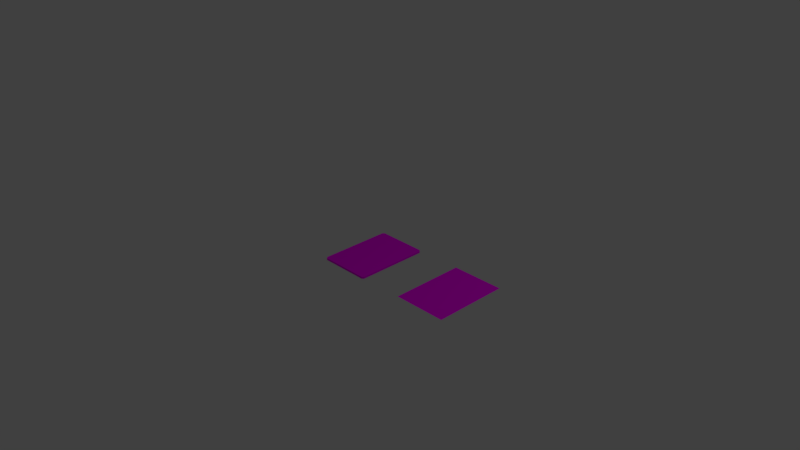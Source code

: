 # Source: cohlitcards_1.blend  (saved by Blender 2.77.0; exported with 4.5.12 LTS)
import bpy
from mathutils import Matrix  # noqa: F401  (used for matrix-valued properties, if any)

bpy.ops.wm.read_factory_settings(use_empty=True)
scene = bpy.context.scene
scene.name = 'Scene'

# ---- collections
col_collection_1 = bpy.data.collections.new('Collection 1'); scene.collection.children.link(col_collection_1)

# ---- images (referenced by path relative to the original .blend; pixels are not part of the script)
import os
ASSET_DIR = os.environ.get("B2B_ASSET_DIR", "")  # directory of the original .blend (textures are referenced by path, not embedded)
HERE = os.path.dirname(os.path.abspath(__file__))  # packed textures are extracted next to this script under _unpacked/

def load_image(name, relpath, width, height, colorspace="sRGB"):
    """Load a texture the original file referenced (path relative to the .blend, or extracted next to this script)."""
    p = next((c for c in (os.path.join(HERE, relpath), os.path.join(ASSET_DIR, relpath)) if relpath and os.path.exists(c)), "")
    if p:
        img = bpy.data.images.load(p, check_existing=True)
        img.name = name
    else:  # same state as the original file: an image datablock whose file is absent (Cycles renders it pink)
        img = bpy.data.images.new(name, width, height)
        img.source = "FILE"
        img.filepath = "//" + (relpath or name)
    img.colorspace_settings.name = colorspace
    return img
img_multicolor_blend_card_png = load_image('multicolor_blend_card.png', 'multicolor_blend_card.png', 1024, 1024, 'sRGB')
img_gcard_png = load_image('gcard.png', 'gcard.png', 1024, 1024, 'sRGB')

# ---- materials (node trees are filled in below, after node groups)
mat_multicolor_blend_card = bpy.data.materials.new('multicolor_blend_card')
mat_multicolor_blend_card.alpha_threshold = 0.0
mat_multicolor_blend_card.roughness = 0.5
mat_gcard = bpy.data.materials.new('gcard')
mat_gcard.alpha_threshold = 0.0
mat_gcard.roughness = 0.5

# ---- material node trees
mat_multicolor_blend_card.use_nodes = True; mat_multicolor_blend_card.node_tree.nodes.clear()
_N = mat_multicolor_blend_card.node_tree.nodes; _L = mat_multicolor_blend_card.node_tree.links
n0 = _N.new('ShaderNodeOutputMaterial'); n0.name = 'Material Output'; n0.location = (300, 300)
n1 = _N.new('ShaderNodeTexImage'); n1.name = 'Image Texture'; n1.location = (-100, 300)
n1.width = 140
n1.image = img_multicolor_blend_card_png
n2 = _N.new('ShaderNodeBsdfDiffuse'); n2.name = 'Diffuse BSDF'; n2.location = (100, 300)
_L.new(n1.outputs[0], n2.inputs[0])
_L.new(n2.outputs[0], n0.inputs[0])
n0.is_active_output = True
mat_gcard.use_nodes = True; mat_gcard.node_tree.nodes.clear()
_N = mat_gcard.node_tree.nodes; _L = mat_gcard.node_tree.links
n0 = _N.new('ShaderNodeOutputMaterial'); n0.name = 'Material Output'; n0.location = (433, 576)
n1 = _N.new('ShaderNodeTexImage'); n1.name = 'Image Texture'; n1.location = (58, 588)
n1.width = 140
n1.image = img_gcard_png
n2 = _N.new('ShaderNodeTexImage'); n2.name = 'Image Texture.001'; n2.location = (-46, 279)
n2.width = 140
n2.image = img_multicolor_blend_card_png
n3 = _N.new('ShaderNodeBump'); n3.name = 'Bump'; n3.location = (134, 231)
n3.inputs[1].default_value = 0.1
n3.inputs[2].default_value = 1.0
n4 = _N.new('ShaderNodeBsdfDiffuse'); n4.name = 'Diffuse BSDF'; n4.location = (297, 422)
_L.new(n1.outputs[0], n4.inputs[0])
_L.new(n4.outputs[0], n0.inputs[0])
_L.new(n2.outputs[0], n3.inputs[3])
_L.new(n3.outputs[0], n4.inputs[2])
n0.is_active_output = True

# ---- world
world_world = bpy.data.worlds.new('World'); scene.world = world_world
world_world.color = (0.05088, 0.05088, 0.05088)
world_world.use_sun_shadow = False
world_world.sun_shadow_jitter_overblur = 0.0
world_world.cycles.sampling_method = 'MANUAL'

# ---- cameras
cam_camera = bpy.data.cameras.new('Camera')
cam_camera.clip_end = 100.0
cam_camera.lens = 35.0
cam_camera.sensor_width = 32.0
cam_camera.sensor_height = 18.0
cam_camera.ortho_scale = 7.314
cam_camera.dof.focus_distance = 0.0

# ---- lights
light_lamp = bpy.data.lights.new('Lamp', 'POINT')
light_lamp.transmission_factor = 0.0
light_lamp.cutoff_distance = 30.0
light_lamp.energy = 100.0
light_lamp.shadow_buffer_clip_start = 1.001
light_lamp.shadow_soft_size = 0.1
light_lamp.shadow_maximum_resolution = 0.006
light_lamp.use_absolute_resolution = True

# ---- meshes
me_multicolor_blend_card = bpy.data.meshes.new('multicolor_blend_card')
me_multicolor_blend_card.from_pydata([(-0.3585, -0.5, 0.0), (0.3585, -0.5, 0.0), (-0.3585, 0.5, 0.0), (0.3585, 0.5, 0.0)], [], [(0, 1, 3, 2)])
_uv = me_multicolor_blend_card.uv_layers.new(name='UVMap')
_uv.uv.foreach_set('vector', [0.0, 0.0, 1.0, 0.0, 1.0, 1.0, 0.0, 1.0])
me_multicolor_blend_card.materials.append(mat_multicolor_blend_card)
me_multicolor_blend_card.use_remesh_preserve_volume = False
me_multicolor_blend_card.use_remesh_preserve_attributes = False
me_multicolor_blend_card.use_mirror_vertex_groups = False
me_multicolor_blend_card.update()
me_gcard = bpy.data.meshes.new('gcard')
me_gcard.from_pydata([(-0.3363, -0.5, 0.0), (-0.3585, -0.4778, 0.0), (0.3585, -0.4778, 0.0), (0.3363, -0.5, 0.0), (-0.3585, 0.4778, 0.0), (-0.3363, 0.5, 0.0), (0.3363, 0.5, 0.0), (0.3585, 0.4778, 0.0), (-0.3363, -0.5, -0.02713), (-0.3585, -0.4778, -0.02713), (0.3585, -0.4778, -0.02713), (0.3363, -0.5, -0.02713), (-0.3585, 0.4778, -0.02713), (-0.3363, 0.5, -0.02713), (0.3363, 0.5, -0.02713), (0.3585, 0.4778, -0.02713)], [], [(1, 4, 5, 6, 7, 2, 3, 0), (9, 8, 11, 10, 15, 14, 13, 12), (6, 5, 13, 14), (2, 7, 15, 10), (0, 3, 11, 8), (4, 1, 9, 12), (5, 4, 12, 13), (7, 6, 14, 15), (3, 2, 10, 11), (1, 0, 8, 9)])
_uv = me_gcard.uv_layers.new(name='UVMap')
_uv.uv.foreach_set('vector', [0.0, 0.02222, 0.0, 0.9778, 0.03098, 1.0, 0.969, 1.0, 1.0, 0.9778, 1.0, 0.02222, 0.969, 0.0, 0.03098, 0.0, 0.0, 0.02222, 0.03098, 0.0, 0.969, 0.0, 1.0, 0.02222, 1.0, 0.9778, 0.969, 1.0, 0.03098, 1.0, 0.0, 0.9778, 0.969, 1.0, 0.03098, 1.0, 0.03098, 1.0, 0.969, 1.0, 1.0, 0.02222, 1.0, 0.9778, 1.0, 0.9778, 1.0, 0.02222, 0.03098, 0.0, 0.969, 0.0, 0.969, 0.0, 0.03098, 0.0, 0.0, 0.9778, 0.0, 0.02222, 0.0, 0.02222, 0.0, 0.9778, 0.03098, 1.0, 0.0, 0.9778, 0.0, 0.9778, 0.03098, 1.0, 1.0, 0.9778, 0.969, 1.0, 0.969, 1.0, 1.0, 0.9778, 0.969, 0.0, 1.0, 0.02222, 1.0, 0.02222, 0.969, 0.0, 0.0, 0.02222, 0.03098, 0.0, 0.03098, 0.0, 0.0, 0.02222])
me_gcard.materials.append(mat_gcard)
me_gcard.use_remesh_preserve_volume = False
me_gcard.use_remesh_preserve_attributes = False
me_gcard.use_mirror_vertex_groups = False
me_gcard.update()

# ---- objects
ob_multicolor_blend_card = bpy.data.objects.new('multicolor_blend_card', me_multicolor_blend_card)
ob_gcard = bpy.data.objects.new('gcard', me_gcard)
ob_lamp = bpy.data.objects.new('Lamp', light_lamp)
ob_camera = bpy.data.objects.new('Camera', cam_camera)

# ---- transforms, parenting, visibility, modifiers, constraints
ob_multicolor_blend_card.location = (1.34, 0.0, 0.0)
ob_multicolor_blend_card.lineart.crease_threshold = 0.0
ob_gcard.location = (0.0, 0.0, 0.0)
ob_gcard.lineart.crease_threshold = 0.0
ob_lamp.location = (4.076, 1.005, 5.904)
ob_lamp.rotation_euler = (0.6503, 0.05522, 1.866)
ob_lamp.lock_rotations_4d = False
ob_lamp.empty_display_type = 'ARROWS'
ob_lamp.color = (0.0, 0.0, 0.0, 0.0)
ob_lamp.lineart.crease_threshold = 0.0
ob_camera.location = (7.481, -6.508, 5.344)
ob_camera.rotation_euler = (1.109, 0.01082, 0.8149)
ob_camera.lock_rotations_4d = False
ob_camera.empty_display_type = 'ARROWS'
ob_camera.color = (0.0, 0.0, 0.0, 0.0)
ob_camera.display_type = 'WIRE'
ob_camera.lineart.crease_threshold = 0.0

# ---- collection membership
col_collection_1.objects.link(ob_multicolor_blend_card)
col_collection_1.objects.link(ob_gcard)
col_collection_1.objects.link(ob_lamp)
col_collection_1.objects.link(ob_camera)

# ---- scene / render settings (as saved in the file)
scene.camera = ob_camera
scene.frame_start = 1; scene.frame_end = 250; scene.frame_set(1)
scene.render.engine = 'CYCLES'
scene.render.resolution_percentage = 50
scene.render.dither_intensity = 0.0
scene.cycles.use_denoising = False
scene.cycles.samples = 128
scene.cycles.sampling_pattern = 'TABULATED_SOBOL'
scene.cycles.light_sampling_threshold = 0.0
scene.cycles.use_adaptive_sampling = False
scene.cycles.use_light_tree = False
scene.cycles.blur_glossy = 0.0
scene.cycles.sample_clamp_indirect = 0.0
scene.view_settings.view_transform = 'Standard'
bpy.context.view_layer.update()
